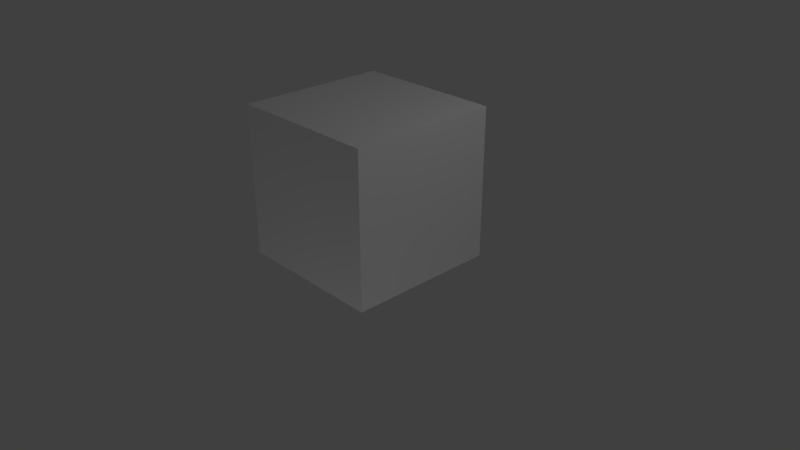 # Source: jm_marked.blend  (saved by Blender 2.79.0; exported with 4.5.12 LTS)
import bpy
from mathutils import Matrix  # noqa: F401  (used for matrix-valued properties, if any)

bpy.ops.wm.read_factory_settings(use_empty=True)
scene = bpy.context.scene
scene.name = 'Scene'

# ---- collections
col_collection_1 = bpy.data.collections.new('Collection 1'); scene.collection.children.link(col_collection_1)

# ---- materials (node trees are filled in below, after node groups)
mat_material = bpy.data.materials.new('Material')
mat_material.alpha_threshold = 0.0
mat_material.use_transparent_shadow = False
mat_material.roughness = 0.5
mat_material.line_color = (0.0, 0.0, 0.0, 1.0)

# ---- material node trees

# ---- world
world_world = bpy.data.worlds.new('World'); scene.world = world_world
world_world.color = (0.05088, 0.05088, 0.05088)
world_world.use_sun_shadow = False
world_world.sun_shadow_jitter_overblur = 0.0
world_world.cycles.sampling_method = 'MANUAL'

# ---- cameras
cam_camera = bpy.data.cameras.new('Camera')
cam_camera.clip_end = 100.0
cam_camera.lens = 35.0
cam_camera.sensor_width = 32.0
cam_camera.sensor_height = 18.0
cam_camera.ortho_scale = 7.314
cam_camera.dof.focus_distance = 0.0
cam_camera.dof.aperture_fstop = 128.0

# ---- lights
light_lamp_002 = bpy.data.lights.new('Lamp.002', 'POINT')
light_lamp_002.transmission_factor = 0.0
light_lamp_002.cutoff_distance = 30.0
light_lamp_002.energy = 100.0
light_lamp_002.shadow_buffer_clip_start = 1.001
light_lamp_002.shadow_soft_size = 0.1
light_lamp_002.shadow_maximum_resolution = 0.006
light_lamp_002.use_absolute_resolution = True
light_lamp_001 = bpy.data.lights.new('Lamp.001', 'POINT')
light_lamp_001.transmission_factor = 0.0
light_lamp_001.cutoff_distance = 30.0
light_lamp_001.energy = 100.0
light_lamp_001.shadow_buffer_clip_start = 1.001
light_lamp_001.shadow_soft_size = 0.1
light_lamp_001.shadow_maximum_resolution = 0.006
light_lamp_001.use_absolute_resolution = True
light_lamp = bpy.data.lights.new('Lamp', 'POINT')
light_lamp.transmission_factor = 0.0
light_lamp.cutoff_distance = 30.0
light_lamp.energy = 100.0
light_lamp.shadow_buffer_clip_start = 1.001
light_lamp.shadow_soft_size = 0.1
light_lamp.shadow_maximum_resolution = 0.006
light_lamp.use_absolute_resolution = True

# ---- meshes
me_cube = bpy.data.meshes.new('Cube')
me_cube.from_pydata([(1.0, 1.0, 0.0), (1.0, -1.0, 0.0), (-1.0, -1.0, 0.0), (-1.0, 1.0, 0.0), (1.0, 1.0, 2.0), (1.0, -1.0, 2.0), (-1.0, -1.0, 2.0), (-1.0, 1.0, 2.0)], [], [(0, 1, 2, 3), (4, 7, 6, 5), (0, 4, 5, 1), (1, 5, 6, 2), (2, 6, 7, 3), (4, 0, 3, 7)])
_uv = me_cube.uv_layers.new(name='UVMap')
_uv.uv.foreach_set('vector', [0.6457, 0.3259, 0.6468, 0.5179, 0.4548, 0.519, 0.4537, 0.327, 0.6446, 0.1339, 0.4526, 0.135, 0.4516, -0.05702, 0.6435, -0.0581, 0.8388, 0.5168, 0.8399, 0.7088, 0.6479, 0.7099, 0.6468, 0.5179, 0.6468, 0.5179, 0.6479, 0.7099, 0.4559, 0.7109, 0.4548, 0.519, 0.4548, 0.519, 0.4559, 0.7109, 0.2639, 0.712, 0.2628, 0.52, 0.6446, 0.1339, 0.6457, 0.3259, 0.4537, 0.327, 0.4526, 0.135])
me_cube.materials.append(mat_material)
me_cube.use_remesh_preserve_volume = False
me_cube.use_remesh_preserve_attributes = False
me_cube.use_mirror_vertex_groups = False
me_cube.update()

# ---- objects
ob_lamp_002 = bpy.data.objects.new('Lamp.002', light_lamp_002)
ob_lamp_001 = bpy.data.objects.new('Lamp.001', light_lamp_001)
ob_cube = bpy.data.objects.new('Cube', me_cube)
ob_lamp = bpy.data.objects.new('Lamp', light_lamp)
ob_camera = bpy.data.objects.new('Camera', cam_camera)

# ---- transforms, parenting, visibility, modifiers, constraints
ob_lamp_002.location = (2.737, -3.377, -4.093)
ob_lamp_002.rotation_euler = (0.6503, 0.05522, 1.866)
ob_lamp_002.lock_rotations_4d = False
ob_lamp_002.empty_display_type = 'ARROWS'
ob_lamp_002.color = (0.0, 0.0, 0.0, 0.0)
ob_lamp_002.lineart.crease_threshold = 0.0
ob_lamp_001.location = (-4.931, 3.926, -1.969)
ob_lamp_001.rotation_euler = (0.6503, 0.05522, 1.866)
ob_lamp_001.lock_rotations_4d = False
ob_lamp_001.empty_display_type = 'ARROWS'
ob_lamp_001.color = (0.0, 0.0, 0.0, 0.0)
ob_lamp_001.lineart.crease_threshold = 0.0
ob_cube.location = (0.0, 0.0, 0.0)
ob_cube.lock_rotations_4d = False
ob_cube.empty_display_type = 'ARROWS'
ob_cube.lineart.crease_threshold = 0.0
ob_lamp.location = (4.076, 1.005, 5.904)
ob_lamp.rotation_euler = (0.6503, 0.05522, 1.866)
ob_lamp.lock_rotations_4d = False
ob_lamp.empty_display_type = 'ARROWS'
ob_lamp.color = (0.0, 0.0, 0.0, 0.0)
ob_lamp.lineart.crease_threshold = 0.0
ob_camera.location = (7.481, -6.508, 5.344)
ob_camera.rotation_euler = (1.109, 0.0, 0.8149)
ob_camera.lock_rotations_4d = False
ob_camera.empty_display_type = 'ARROWS'
ob_camera.color = (0.0, 0.0, 0.0, 0.0)
ob_camera.display_type = 'WIRE'
ob_camera.lineart.crease_threshold = 0.0

# ---- collection membership
col_collection_1.objects.link(ob_lamp_002)
col_collection_1.objects.link(ob_lamp_001)
col_collection_1.objects.link(ob_cube)
col_collection_1.objects.link(ob_lamp)
col_collection_1.objects.link(ob_camera)

# ---- scene / render settings (as saved in the file)
scene.camera = ob_camera
scene.frame_start = 1; scene.frame_end = 250; scene.frame_set(1)
scene.render.engine = 'BLENDER_EEVEE_NEXT'
scene.render.resolution_percentage = 50
scene.render.dither_intensity = 0.0
scene.cycles.use_denoising = False
scene.cycles.samples = 128
scene.cycles.sampling_pattern = 'TABULATED_SOBOL'
scene.cycles.use_adaptive_sampling = False
scene.cycles.use_light_tree = False
scene.cycles.blur_glossy = 0.0
scene.cycles.sample_clamp_indirect = 0.0
scene.view_settings.view_transform = 'Standard'
bpy.context.view_layer.update()

